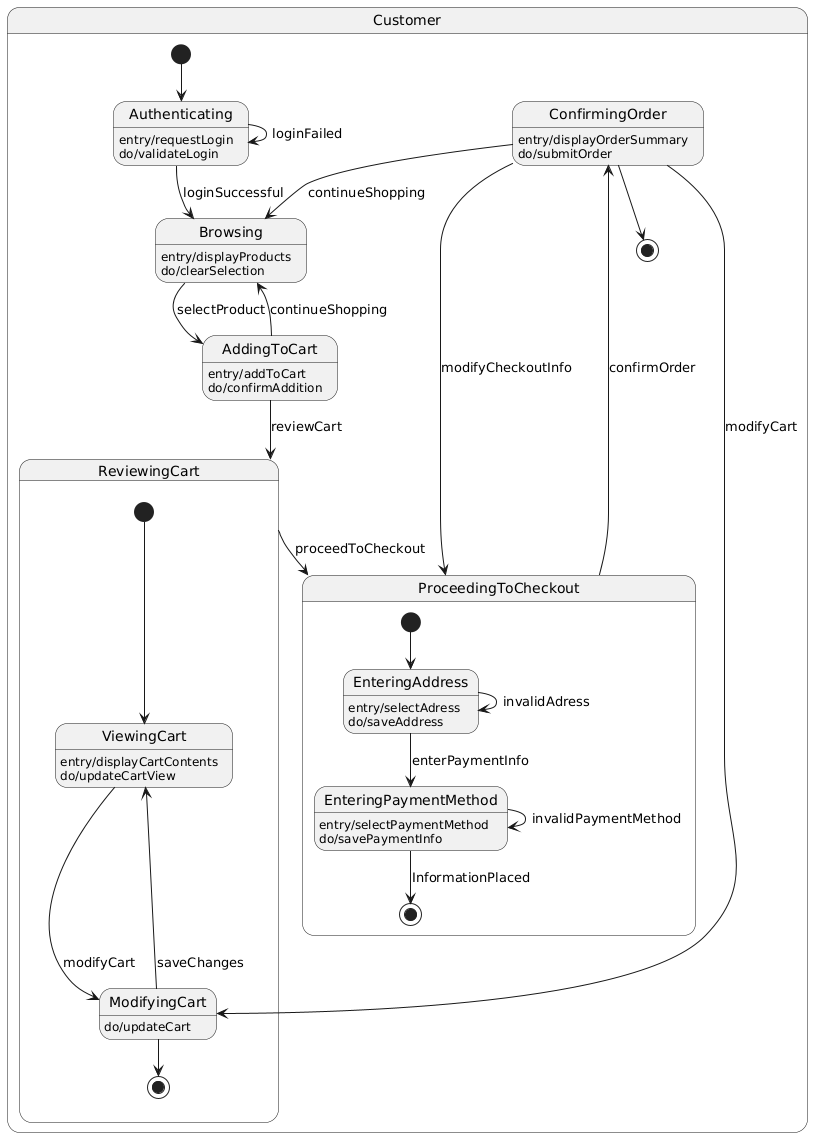

The diagram above was rendered by PlantUML. Its source (embedded in the PNG):
@startuml
state “Customer” as User {
    [*] --> Authenticating
    Authenticating : entry/requestLogin
    Authenticating : do/validateLogin
    Authenticating --> Browsing : loginSuccessful
    Authenticating --> Authenticating : loginFailed
    Browsing : entry/displayProducts
    Browsing : do/clearSelection
    Browsing --> AddingToCart : selectProduct
    AddingToCart : entry/addToCart
    AddingToCart : do/confirmAddition
    AddingToCart --> Browsing : continueShopping
    AddingToCart --> ReviewingCart : reviewCart
    state ReviewingCart {
        [*] --> ViewingCart
        ViewingCart : entry/displayCartContents
        ViewingCart : do/updateCartView
        ViewingCart --> ModifyingCart : modifyCart
        ModifyingCart : do/updateCart
        ModifyingCart --> ViewingCart : saveChanges
        ModifyingCart --> [*]
    }
    ReviewingCart --> ProceedingToCheckout : proceedToCheckout
    state ProceedingToCheckout {
        [*] --> EnteringAddress
        EnteringAddress : entry/selectAdress
        EnteringAddress : do/saveAddress
        EnteringAddress --> EnteringAddress : invalidAdress
        EnteringAddress --> EnteringPaymentMethod : enterPaymentInfo
        EnteringPaymentMethod : entry/selectPaymentMethod
        EnteringPaymentMethod : do/savePaymentInfo
        EnteringPaymentMethod --> EnteringPaymentMethod : invalidPaymentMethod
        EnteringPaymentMethod --> [*] : InformationPlaced
    }
    ProceedingToCheckout --> ConfirmingOrder : confirmOrder
    ConfirmingOrder : entry/displayOrderSummary
    ConfirmingOrder : do/submitOrder
    ConfirmingOrder --> ProceedingToCheckout: modifyCheckoutInfo
    ConfirmingOrder --> ModifyingCart: modifyCart
    ConfirmingOrder --> Browsing : continueShopping
    ConfirmingOrder --> [*]
}
@enduml